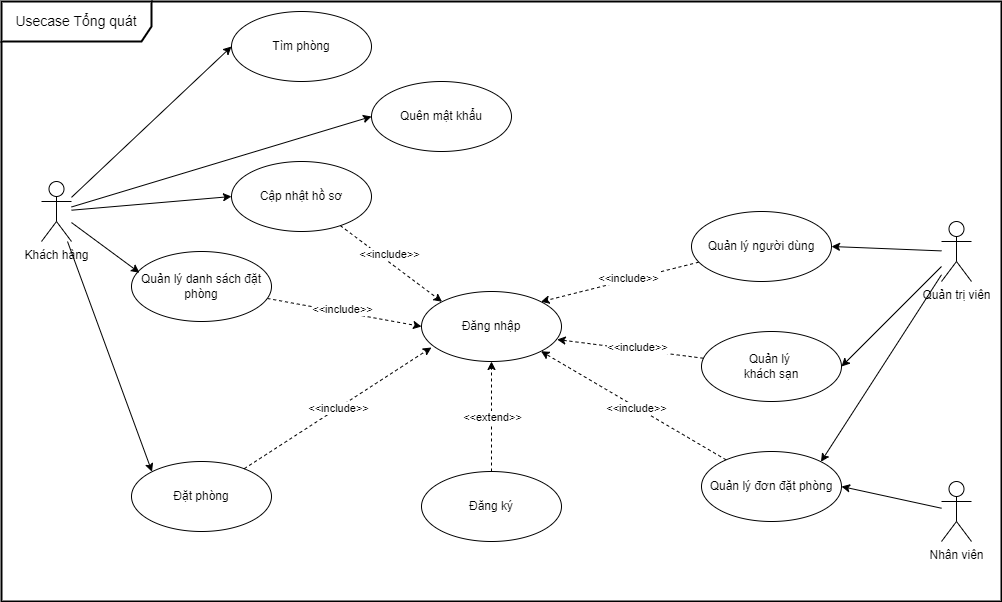

The diagram above was exported from draw.io. Its source (the exported page's mxGraphModel, read from the mxfile embedded in the PNG):
<mxGraphModel dx="1050" dy="621" grid="1" gridSize="10" guides="1" tooltips="1" connect="1" arrows="1" fold="1" page="1" pageScale="1" pageWidth="850" pageHeight="1100" math="0" shadow="0">
  <root>
    <mxCell id="0" />
    <mxCell id="1" parent="0" />
    <mxCell id="_uAQ8eDRtJraYHkYC3fa-1" value="Tìm phòng" style="ellipse;whiteSpace=wrap;html=1;" parent="1" vertex="1">
      <mxGeometry x="260" y="50" width="140" height="70" as="geometry" />
    </mxCell>
    <mxCell id="_uAQ8eDRtJraYHkYC3fa-7" style="rounded=0;orthogonalLoop=1;jettySize=auto;html=1;entryX=0;entryY=0.5;entryDx=0;entryDy=0;" parent="1" source="_uAQ8eDRtJraYHkYC3fa-2" target="_uAQ8eDRtJraYHkYC3fa-1" edge="1">
      <mxGeometry relative="1" as="geometry" />
    </mxCell>
    <mxCell id="_uAQ8eDRtJraYHkYC3fa-8" style="rounded=0;orthogonalLoop=1;jettySize=auto;html=1;entryX=0;entryY=0;entryDx=0;entryDy=0;" parent="1" source="_uAQ8eDRtJraYHkYC3fa-2" target="_uAQ8eDRtJraYHkYC3fa-3" edge="1">
      <mxGeometry relative="1" as="geometry" />
    </mxCell>
    <mxCell id="-PLZAA_F_EUf_V45vfqz-6" style="rounded=0;orthogonalLoop=1;jettySize=auto;html=1;entryX=0;entryY=0.5;entryDx=0;entryDy=0;" parent="1" source="_uAQ8eDRtJraYHkYC3fa-2" target="-PLZAA_F_EUf_V45vfqz-5" edge="1">
      <mxGeometry relative="1" as="geometry" />
    </mxCell>
    <mxCell id="_uAQ8eDRtJraYHkYC3fa-2" value="Khách hàng" style="shape=umlActor;verticalLabelPosition=bottom;verticalAlign=top;html=1;" parent="1" vertex="1">
      <mxGeometry x="70" y="220" width="30" height="60" as="geometry" />
    </mxCell>
    <mxCell id="_uAQ8eDRtJraYHkYC3fa-3" value="Đặt phòng" style="ellipse;whiteSpace=wrap;html=1;" parent="1" vertex="1">
      <mxGeometry x="160" y="500" width="140" height="70" as="geometry" />
    </mxCell>
    <mxCell id="_uAQ8eDRtJraYHkYC3fa-4" value="Đăng nhập" style="ellipse;whiteSpace=wrap;html=1;" parent="1" vertex="1">
      <mxGeometry x="450" y="330" width="140" height="70" as="geometry" />
    </mxCell>
    <mxCell id="_uAQ8eDRtJraYHkYC3fa-12" style="edgeStyle=orthogonalEdgeStyle;rounded=0;orthogonalLoop=1;jettySize=auto;html=1;entryX=0.5;entryY=1;entryDx=0;entryDy=0;dashed=1;" parent="1" source="_uAQ8eDRtJraYHkYC3fa-5" target="_uAQ8eDRtJraYHkYC3fa-4" edge="1">
      <mxGeometry relative="1" as="geometry" />
    </mxCell>
    <mxCell id="_uAQ8eDRtJraYHkYC3fa-13" value="&amp;lt;&amp;lt;extend&amp;gt;&amp;gt;" style="edgeLabel;html=1;align=center;verticalAlign=middle;resizable=0;points=[];" parent="_uAQ8eDRtJraYHkYC3fa-12" vertex="1" connectable="0">
      <mxGeometry x="-0.008" relative="1" as="geometry">
        <mxPoint as="offset" />
      </mxGeometry>
    </mxCell>
    <mxCell id="_uAQ8eDRtJraYHkYC3fa-5" value="Đăng ký" style="ellipse;whiteSpace=wrap;html=1;" parent="1" vertex="1">
      <mxGeometry x="450" y="510" width="140" height="70" as="geometry" />
    </mxCell>
    <mxCell id="_uAQ8eDRtJraYHkYC3fa-9" style="rounded=0;orthogonalLoop=1;jettySize=auto;html=1;entryX=0.071;entryY=0.8;entryDx=0;entryDy=0;entryPerimeter=0;dashed=1;" parent="1" source="_uAQ8eDRtJraYHkYC3fa-3" target="_uAQ8eDRtJraYHkYC3fa-4" edge="1">
      <mxGeometry relative="1" as="geometry" />
    </mxCell>
    <mxCell id="_uAQ8eDRtJraYHkYC3fa-11" value="&amp;lt;&amp;lt;include&amp;gt;&amp;gt;" style="edgeLabel;html=1;align=center;verticalAlign=middle;resizable=0;points=[];" parent="_uAQ8eDRtJraYHkYC3fa-9" vertex="1" connectable="0">
      <mxGeometry x="0.1447" relative="1" as="geometry">
        <mxPoint x="-14" y="9" as="offset" />
      </mxGeometry>
    </mxCell>
    <mxCell id="_uAQ8eDRtJraYHkYC3fa-21" style="rounded=0;orthogonalLoop=1;jettySize=auto;html=1;entryX=1;entryY=0.5;entryDx=0;entryDy=0;" parent="1" source="_uAQ8eDRtJraYHkYC3fa-16" target="_uAQ8eDRtJraYHkYC3fa-18" edge="1">
      <mxGeometry relative="1" as="geometry" />
    </mxCell>
    <mxCell id="_uAQ8eDRtJraYHkYC3fa-23" style="rounded=0;orthogonalLoop=1;jettySize=auto;html=1;entryX=1;entryY=0.5;entryDx=0;entryDy=0;" parent="1" source="_uAQ8eDRtJraYHkYC3fa-16" target="_uAQ8eDRtJraYHkYC3fa-19" edge="1">
      <mxGeometry relative="1" as="geometry" />
    </mxCell>
    <mxCell id="_uAQ8eDRtJraYHkYC3fa-24" style="rounded=0;orthogonalLoop=1;jettySize=auto;html=1;entryX=1;entryY=0;entryDx=0;entryDy=0;" parent="1" source="_uAQ8eDRtJraYHkYC3fa-16" target="_uAQ8eDRtJraYHkYC3fa-20" edge="1">
      <mxGeometry relative="1" as="geometry" />
    </mxCell>
    <mxCell id="_uAQ8eDRtJraYHkYC3fa-16" value="Quản trị viên" style="shape=umlActor;verticalLabelPosition=bottom;verticalAlign=top;html=1;" parent="1" vertex="1">
      <mxGeometry x="970" y="260" width="30" height="60" as="geometry" />
    </mxCell>
    <mxCell id="_uAQ8eDRtJraYHkYC3fa-25" style="rounded=0;orthogonalLoop=1;jettySize=auto;html=1;entryX=1;entryY=0;entryDx=0;entryDy=0;dashed=1;" parent="1" source="_uAQ8eDRtJraYHkYC3fa-18" target="_uAQ8eDRtJraYHkYC3fa-4" edge="1">
      <mxGeometry relative="1" as="geometry" />
    </mxCell>
    <mxCell id="_uAQ8eDRtJraYHkYC3fa-29" value="&amp;lt;&amp;lt;include&amp;gt;&amp;gt;" style="edgeLabel;html=1;align=center;verticalAlign=middle;resizable=0;points=[];" parent="_uAQ8eDRtJraYHkYC3fa-25" vertex="1" connectable="0">
      <mxGeometry x="-0.0647" y="-3" relative="1" as="geometry">
        <mxPoint x="4" as="offset" />
      </mxGeometry>
    </mxCell>
    <mxCell id="_uAQ8eDRtJraYHkYC3fa-18" value="Quản lý người dùng" style="ellipse;whiteSpace=wrap;html=1;" parent="1" vertex="1">
      <mxGeometry x="720" y="250" width="140" height="70" as="geometry" />
    </mxCell>
    <mxCell id="_uAQ8eDRtJraYHkYC3fa-19" value="Quản lý&amp;nbsp;&lt;div&gt;khách sạn&lt;/div&gt;" style="ellipse;whiteSpace=wrap;html=1;" parent="1" vertex="1">
      <mxGeometry x="730" y="370" width="140" height="70" as="geometry" />
    </mxCell>
    <mxCell id="_uAQ8eDRtJraYHkYC3fa-28" style="rounded=0;orthogonalLoop=1;jettySize=auto;html=1;entryX=1;entryY=1;entryDx=0;entryDy=0;dashed=1;" parent="1" source="_uAQ8eDRtJraYHkYC3fa-20" target="_uAQ8eDRtJraYHkYC3fa-4" edge="1">
      <mxGeometry relative="1" as="geometry" />
    </mxCell>
    <mxCell id="_uAQ8eDRtJraYHkYC3fa-32" value="&amp;lt;&amp;lt;include&amp;gt;&amp;gt;" style="edgeLabel;html=1;align=center;verticalAlign=middle;resizable=0;points=[];" parent="_uAQ8eDRtJraYHkYC3fa-28" vertex="1" connectable="0">
      <mxGeometry x="-0.0387" y="2" relative="1" as="geometry">
        <mxPoint y="-1" as="offset" />
      </mxGeometry>
    </mxCell>
    <mxCell id="_uAQ8eDRtJraYHkYC3fa-20" value="Quản lý đơn đặt phòng" style="ellipse;whiteSpace=wrap;html=1;" parent="1" vertex="1">
      <mxGeometry x="730" y="490" width="140" height="70" as="geometry" />
    </mxCell>
    <mxCell id="_uAQ8eDRtJraYHkYC3fa-27" style="rounded=0;orthogonalLoop=1;jettySize=auto;html=1;entryX=0.969;entryY=0.686;entryDx=0;entryDy=0;entryPerimeter=0;dashed=1;" parent="1" source="_uAQ8eDRtJraYHkYC3fa-19" target="_uAQ8eDRtJraYHkYC3fa-4" edge="1">
      <mxGeometry relative="1" as="geometry" />
    </mxCell>
    <mxCell id="_uAQ8eDRtJraYHkYC3fa-31" value="&amp;lt;&amp;lt;include&amp;gt;&amp;gt;" style="edgeLabel;html=1;align=center;verticalAlign=middle;resizable=0;points=[];" parent="_uAQ8eDRtJraYHkYC3fa-27" vertex="1" connectable="0">
      <mxGeometry x="-0.0668" relative="1" as="geometry">
        <mxPoint x="2" y="-2" as="offset" />
      </mxGeometry>
    </mxCell>
    <mxCell id="_uAQ8eDRtJraYHkYC3fa-33" value="&lt;font style=&quot;font-size: 14px;&quot;&gt;Usecase Tổng quát&lt;/font&gt;" style="shape=umlFrame;whiteSpace=wrap;html=1;pointerEvents=0;width=150;height=40;strokeWidth=2;" parent="1" vertex="1">
      <mxGeometry x="30" y="40" width="1000" height="600" as="geometry" />
    </mxCell>
    <mxCell id="-PLZAA_F_EUf_V45vfqz-3" style="rounded=0;orthogonalLoop=1;jettySize=auto;html=1;entryX=0;entryY=0;entryDx=0;entryDy=0;dashed=1;" parent="1" source="-PLZAA_F_EUf_V45vfqz-1" target="_uAQ8eDRtJraYHkYC3fa-4" edge="1">
      <mxGeometry relative="1" as="geometry" />
    </mxCell>
    <mxCell id="-PLZAA_F_EUf_V45vfqz-4" value="&amp;lt;&amp;lt;include&amp;gt;&amp;gt;" style="edgeLabel;html=1;align=center;verticalAlign=middle;resizable=0;points=[];" parent="-PLZAA_F_EUf_V45vfqz-3" vertex="1" connectable="0">
      <mxGeometry x="0.0092" y="2" relative="1" as="geometry">
        <mxPoint x="-4" y="-8" as="offset" />
      </mxGeometry>
    </mxCell>
    <mxCell id="-PLZAA_F_EUf_V45vfqz-1" value="Cập nhật hồ sơ" style="ellipse;whiteSpace=wrap;html=1;" parent="1" vertex="1">
      <mxGeometry x="260" y="200" width="140" height="70" as="geometry" />
    </mxCell>
    <mxCell id="-PLZAA_F_EUf_V45vfqz-2" style="rounded=0;orthogonalLoop=1;jettySize=auto;html=1;entryX=0;entryY=0.5;entryDx=0;entryDy=0;" parent="1" source="_uAQ8eDRtJraYHkYC3fa-2" target="-PLZAA_F_EUf_V45vfqz-1" edge="1">
      <mxGeometry relative="1" as="geometry" />
    </mxCell>
    <mxCell id="-PLZAA_F_EUf_V45vfqz-5" value="Quên mật khẩu" style="ellipse;whiteSpace=wrap;html=1;" parent="1" vertex="1">
      <mxGeometry x="400" y="120" width="140" height="70" as="geometry" />
    </mxCell>
    <mxCell id="m26unfyysxcfAPG30SbJ-3" style="rounded=0;orthogonalLoop=1;jettySize=auto;html=1;entryX=0;entryY=0.5;entryDx=0;entryDy=0;dashed=1;" parent="1" source="m26unfyysxcfAPG30SbJ-2" target="_uAQ8eDRtJraYHkYC3fa-4" edge="1">
      <mxGeometry relative="1" as="geometry" />
    </mxCell>
    <mxCell id="m26unfyysxcfAPG30SbJ-4" value="&amp;lt;&amp;lt;include&amp;gt;&amp;gt;" style="edgeLabel;html=1;align=center;verticalAlign=middle;resizable=0;points=[];" parent="m26unfyysxcfAPG30SbJ-3" vertex="1" connectable="0">
      <mxGeometry x="-0.0439" y="3" relative="1" as="geometry">
        <mxPoint as="offset" />
      </mxGeometry>
    </mxCell>
    <mxCell id="m26unfyysxcfAPG30SbJ-2" value="Quản lý danh sách đặt phòng" style="ellipse;whiteSpace=wrap;html=1;" parent="1" vertex="1">
      <mxGeometry x="160" y="290" width="140" height="70" as="geometry" />
    </mxCell>
    <mxCell id="m26unfyysxcfAPG30SbJ-5" style="rounded=0;orthogonalLoop=1;jettySize=auto;html=1;entryX=0.057;entryY=0.303;entryDx=0;entryDy=0;entryPerimeter=0;" parent="1" source="_uAQ8eDRtJraYHkYC3fa-2" target="m26unfyysxcfAPG30SbJ-2" edge="1">
      <mxGeometry relative="1" as="geometry" />
    </mxCell>
    <mxCell id="Vn76CwnjIOI2xHTUvjGZ-2" style="rounded=0;orthogonalLoop=1;jettySize=auto;html=1;entryX=1;entryY=0.5;entryDx=0;entryDy=0;" parent="1" source="Vn76CwnjIOI2xHTUvjGZ-1" target="_uAQ8eDRtJraYHkYC3fa-20" edge="1">
      <mxGeometry relative="1" as="geometry" />
    </mxCell>
    <mxCell id="Vn76CwnjIOI2xHTUvjGZ-1" value="Nhân viên" style="shape=umlActor;verticalLabelPosition=bottom;verticalAlign=top;html=1;" parent="1" vertex="1">
      <mxGeometry x="970" y="520" width="30" height="60" as="geometry" />
    </mxCell>
  </root>
</mxGraphModel>